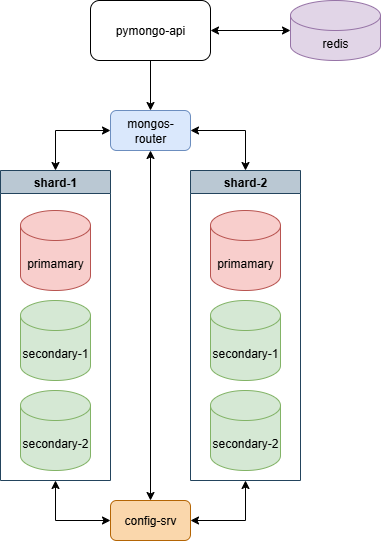

The diagram above was exported from draw.io. Its source (the exported page's mxGraphModel, read from the mxfile embedded in the PNG):
<mxGraphModel dx="930" dy="546" grid="1" gridSize="10" guides="1" tooltips="1" connect="1" arrows="1" fold="1" page="1" pageScale="1" pageWidth="1169" pageHeight="827" background="#ffffff" math="0" shadow="0">
  <root>
    <mxCell id="0" />
    <mxCell id="1" parent="0" />
    <mxCell id="M3Q7F0y20DK5DFM-mO5N-29" style="edgeStyle=orthogonalEdgeStyle;rounded=0;orthogonalLoop=1;jettySize=auto;html=1;" parent="1" source="zA23MoTUsTF4_91t8viU-3" target="M3Q7F0y20DK5DFM-mO5N-20" edge="1">
      <mxGeometry relative="1" as="geometry" />
    </mxCell>
    <mxCell id="zA23MoTUsTF4_91t8viU-3" value="pymongo-api" style="rounded=1;whiteSpace=wrap;html=1;" parent="1" vertex="1">
      <mxGeometry x="250" y="100" width="120" height="60" as="geometry" />
    </mxCell>
    <mxCell id="M3Q7F0y20DK5DFM-mO5N-11" value="shard-1" style="swimlane;whiteSpace=wrap;html=1;fillColor=#bac8d3;strokeColor=#23445d;" parent="1" vertex="1">
      <mxGeometry x="160" y="270" width="110" height="310" as="geometry">
        <mxRectangle x="110" y="200" width="140" height="30" as="alternateBounds" />
      </mxGeometry>
    </mxCell>
    <mxCell id="zA23MoTUsTF4_91t8viU-2" value="primamary" style="shape=cylinder3;whiteSpace=wrap;html=1;boundedLbl=1;backgroundOutline=1;size=15;fillColor=#f8cecc;strokeColor=#b85450;" parent="M3Q7F0y20DK5DFM-mO5N-11" vertex="1">
      <mxGeometry x="20" y="40" width="70" height="80" as="geometry" />
    </mxCell>
    <mxCell id="M3Q7F0y20DK5DFM-mO5N-37" value="secondary-1" style="shape=cylinder3;whiteSpace=wrap;html=1;boundedLbl=1;backgroundOutline=1;size=15;fillColor=#d5e8d4;strokeColor=#82b366;" parent="M3Q7F0y20DK5DFM-mO5N-11" vertex="1">
      <mxGeometry x="20" y="130" width="70" height="80" as="geometry" />
    </mxCell>
    <mxCell id="M3Q7F0y20DK5DFM-mO5N-38" value="secondary-2" style="shape=cylinder3;whiteSpace=wrap;html=1;boundedLbl=1;backgroundOutline=1;size=15;fillColor=#d5e8d4;strokeColor=#82b366;" parent="M3Q7F0y20DK5DFM-mO5N-11" vertex="1">
      <mxGeometry x="20" y="220" width="70" height="80" as="geometry" />
    </mxCell>
    <mxCell id="M3Q7F0y20DK5DFM-mO5N-16" value="shard-2" style="swimlane;whiteSpace=wrap;html=1;fillColor=#bac8d3;strokeColor=#23445d;" parent="1" vertex="1">
      <mxGeometry x="350" y="270" width="110" height="310" as="geometry">
        <mxRectangle x="110" y="200" width="140" height="30" as="alternateBounds" />
      </mxGeometry>
    </mxCell>
    <mxCell id="M3Q7F0y20DK5DFM-mO5N-17" value="primamary" style="shape=cylinder3;whiteSpace=wrap;html=1;boundedLbl=1;backgroundOutline=1;size=15;fillColor=#f8cecc;strokeColor=#b85450;" parent="M3Q7F0y20DK5DFM-mO5N-16" vertex="1">
      <mxGeometry x="20" y="40" width="70" height="80" as="geometry" />
    </mxCell>
    <mxCell id="M3Q7F0y20DK5DFM-mO5N-39" value="secondary-1" style="shape=cylinder3;whiteSpace=wrap;html=1;boundedLbl=1;backgroundOutline=1;size=15;fillColor=#d5e8d4;strokeColor=#82b366;" parent="M3Q7F0y20DK5DFM-mO5N-16" vertex="1">
      <mxGeometry x="20" y="130" width="70" height="80" as="geometry" />
    </mxCell>
    <mxCell id="M3Q7F0y20DK5DFM-mO5N-40" value="secondary-2" style="shape=cylinder3;whiteSpace=wrap;html=1;boundedLbl=1;backgroundOutline=1;size=15;fillColor=#d5e8d4;strokeColor=#82b366;" parent="M3Q7F0y20DK5DFM-mO5N-16" vertex="1">
      <mxGeometry x="20" y="220" width="70" height="80" as="geometry" />
    </mxCell>
    <mxCell id="M3Q7F0y20DK5DFM-mO5N-20" value="mongos-router" style="rounded=1;whiteSpace=wrap;html=1;fillColor=#dae8fc;strokeColor=#6c8ebf;" parent="1" vertex="1">
      <mxGeometry x="270" y="210" width="80" height="40" as="geometry" />
    </mxCell>
    <mxCell id="M3Q7F0y20DK5DFM-mO5N-30" value="" style="endArrow=classic;startArrow=classic;html=1;rounded=0;entryX=0;entryY=0.5;entryDx=0;entryDy=0;exitX=0.5;exitY=0;exitDx=0;exitDy=0;" parent="1" source="M3Q7F0y20DK5DFM-mO5N-11" target="M3Q7F0y20DK5DFM-mO5N-20" edge="1">
      <mxGeometry width="50" height="50" relative="1" as="geometry">
        <mxPoint x="210" y="250" as="sourcePoint" />
        <mxPoint x="260" y="200" as="targetPoint" />
        <Array as="points">
          <mxPoint x="215" y="230" />
        </Array>
      </mxGeometry>
    </mxCell>
    <mxCell id="M3Q7F0y20DK5DFM-mO5N-31" value="" style="endArrow=classic;startArrow=classic;html=1;rounded=0;exitX=1;exitY=0.5;exitDx=0;exitDy=0;entryX=0.5;entryY=0;entryDx=0;entryDy=0;" parent="1" source="M3Q7F0y20DK5DFM-mO5N-20" target="M3Q7F0y20DK5DFM-mO5N-16" edge="1">
      <mxGeometry width="50" height="50" relative="1" as="geometry">
        <mxPoint x="400" y="210" as="sourcePoint" />
        <mxPoint x="450" y="160" as="targetPoint" />
        <Array as="points">
          <mxPoint x="405" y="230" />
        </Array>
      </mxGeometry>
    </mxCell>
    <mxCell id="M3Q7F0y20DK5DFM-mO5N-35" value="" style="endArrow=classic;startArrow=classic;html=1;rounded=0;entryX=0.5;entryY=1;entryDx=0;entryDy=0;exitX=0.5;exitY=0;exitDx=0;exitDy=0;" parent="1" source="M3Q7F0y20DK5DFM-mO5N-36" target="M3Q7F0y20DK5DFM-mO5N-20" edge="1">
      <mxGeometry width="50" height="50" relative="1" as="geometry">
        <mxPoint x="310" y="430" as="sourcePoint" />
        <mxPoint x="340" y="290" as="targetPoint" />
      </mxGeometry>
    </mxCell>
    <mxCell id="M3Q7F0y20DK5DFM-mO5N-36" value="config-srv" style="rounded=1;whiteSpace=wrap;html=1;fillColor=#fad7ac;strokeColor=#b46504;" parent="1" vertex="1">
      <mxGeometry x="270" y="600" width="80" height="40" as="geometry" />
    </mxCell>
    <mxCell id="M3Q7F0y20DK5DFM-mO5N-41" value="" style="endArrow=classic;startArrow=classic;html=1;rounded=0;entryX=0;entryY=0.5;entryDx=0;entryDy=0;exitX=0.5;exitY=1;exitDx=0;exitDy=0;" parent="1" source="M3Q7F0y20DK5DFM-mO5N-11" target="M3Q7F0y20DK5DFM-mO5N-36" edge="1">
      <mxGeometry width="50" height="50" relative="1" as="geometry">
        <mxPoint x="170" y="680" as="sourcePoint" />
        <mxPoint x="220" y="630" as="targetPoint" />
        <Array as="points">
          <mxPoint x="215" y="620" />
        </Array>
      </mxGeometry>
    </mxCell>
    <mxCell id="M3Q7F0y20DK5DFM-mO5N-42" value="" style="endArrow=classic;startArrow=classic;html=1;rounded=0;entryX=0.5;entryY=1;entryDx=0;entryDy=0;exitX=1;exitY=0.5;exitDx=0;exitDy=0;" parent="1" source="M3Q7F0y20DK5DFM-mO5N-36" target="M3Q7F0y20DK5DFM-mO5N-16" edge="1">
      <mxGeometry width="50" height="50" relative="1" as="geometry">
        <mxPoint x="410" y="690" as="sourcePoint" />
        <mxPoint x="460" y="640" as="targetPoint" />
        <Array as="points">
          <mxPoint x="405" y="620" />
        </Array>
      </mxGeometry>
    </mxCell>
    <mxCell id="M3Q7F0y20DK5DFM-mO5N-43" value="redis" style="shape=cylinder3;whiteSpace=wrap;html=1;boundedLbl=1;backgroundOutline=1;size=15;fillColor=#e1d5e7;strokeColor=#9673a6;" parent="1" vertex="1">
      <mxGeometry x="450" y="100" width="90" height="60" as="geometry" />
    </mxCell>
    <mxCell id="M3Q7F0y20DK5DFM-mO5N-45" value="" style="endArrow=classic;startArrow=classic;html=1;rounded=0;exitX=1;exitY=0.5;exitDx=0;exitDy=0;entryX=0;entryY=0.5;entryDx=0;entryDy=0;entryPerimeter=0;" parent="1" source="zA23MoTUsTF4_91t8viU-3" target="M3Q7F0y20DK5DFM-mO5N-43" edge="1">
      <mxGeometry width="50" height="50" relative="1" as="geometry">
        <mxPoint x="390" y="180" as="sourcePoint" />
        <mxPoint x="440" y="130" as="targetPoint" />
      </mxGeometry>
    </mxCell>
  </root>
</mxGraphModel>